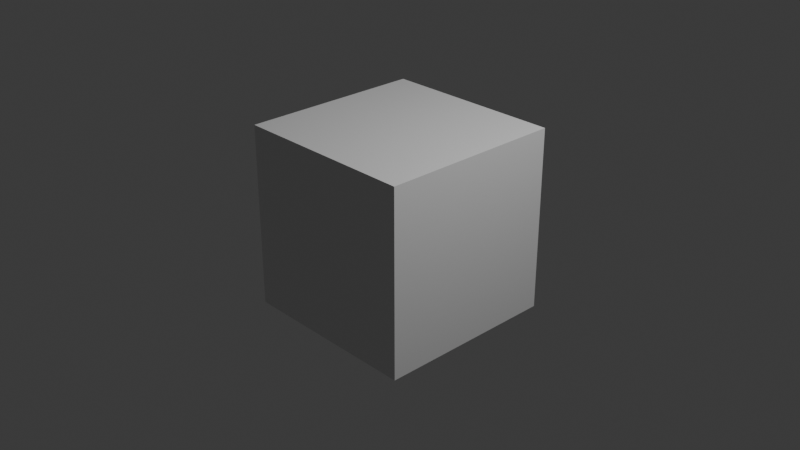 # Source: Untitled.blend  (saved by Blender 4.5.91; exported with 4.5.12 LTS)
import bpy
from mathutils import Matrix  # noqa: F401  (used for matrix-valued properties, if any)

bpy.ops.wm.read_factory_settings(use_empty=True)
scene = bpy.context.scene
scene.name = 'Scene'

# ---- collections
col_collection = bpy.data.collections.new('Collection'); scene.collection.children.link(col_collection)

# ---- materials (node trees are filled in below, after node groups)
mat_material = bpy.data.materials.new('Material')
mat_material.alpha_threshold = 0.0
mat_material.roughness = 0.5
mat_material.line_color = (0.0, 0.0, 0.0, 1.0)

# ---- material node trees
mat_material.use_nodes = True; mat_material.node_tree.nodes.clear()
_N = mat_material.node_tree.nodes; _L = mat_material.node_tree.links
n0 = _N.new('ShaderNodeOutputMaterial'); n0.name = 'Material Output'; n0.location = (200, 100)
n1 = _N.new('ShaderNodeBsdfPrincipled'); n1.name = 'Principled BSDF'; n1.location = (-200, 100)
n1.inputs[3].default_value = 1.45
_L.new(n1.outputs[0], n0.inputs[0])
n0.is_active_output = True

# ---- world
world_world = bpy.data.worlds.new('World'); scene.world = world_world
world_world.use_nodes = True; world_world.node_tree.nodes.clear()
_N = world_world.node_tree.nodes; _L = world_world.node_tree.links
n0 = _N.new('ShaderNodeOutputWorld'); n0.name = 'World Output'; n0.location = (200, 100)
n1 = _N.new('ShaderNodeBackground'); n1.name = 'Background'; n1.location = (-200, 100)
n1.inputs[0].default_value = (0.05088, 0.05088, 0.05088, 1.0)
_L.new(n1.outputs[0], n0.inputs[0])
n0.is_active_output = True
world_world.color = (0.05088, 0.05088, 0.05088)
world_world.sun_shadow_jitter_overblur = 0.0

# ---- cameras
cam_camera = bpy.data.cameras.new('Camera')
cam_camera.clip_end = 100.0
cam_camera.ortho_scale = 7.314

# ---- lights
light_light = bpy.data.lights.new('Light', 'POINT')
light_light.energy = 1000.0
light_light.shadow_soft_size = 0.1

# ---- meshes
me_cube = bpy.data.meshes.new('Cube')
me_cube.from_pydata([(1.0, 1.0, 1.0), (1.0, 1.0, -1.0), (1.0, -1.0, 1.0), (1.0, -1.0, -1.0), (-1.0, 1.0, 1.0), (-1.0, 1.0, -1.0), (-1.0, -1.0, 1.0), (-1.0, -1.0, -1.0)], [], [(0, 4, 6, 2), (3, 2, 6, 7), (7, 6, 4, 5), (5, 1, 3, 7), (1, 0, 2, 3), (5, 4, 0, 1)])
_uv = me_cube.uv_layers.new(name='UVMap')
_uv.uv.foreach_set('vector', [0.625, 0.5, 0.875, 0.5, 0.875, 0.75, 0.625, 0.75, 0.375, 0.75, 0.625, 0.75, 0.625, 1.0, 0.375, 1.0, 0.375, 0.0, 0.625, 0.0, 0.625, 0.25, 0.375, 0.25, 0.125, 0.5, 0.375, 0.5, 0.375, 0.75, 0.125, 0.75, 0.375, 0.5, 0.625, 0.5, 0.625, 0.75, 0.375, 0.75, 0.375, 0.25, 0.625, 0.25, 0.625, 0.5, 0.375, 0.5])
me_cube.materials.append(mat_material)
me_cube.use_mirror_vertex_groups = False
me_cube.update()

# ---- objects
ob_cube = bpy.data.objects.new('Cube', me_cube)
ob_light = bpy.data.objects.new('Light', light_light)
ob_camera = bpy.data.objects.new('Camera', cam_camera)

# ---- transforms, parenting, visibility, modifiers, constraints
ob_cube.location = (0.0, 0.0, 0.0)
ob_cube.lock_rotations_4d = False
ob_cube.empty_display_type = 'ARROWS'
ob_cube.lineart.crease_threshold = 0.0
ob_light.location = (4.076, 1.005, 5.904)
ob_light.rotation_euler = (0.6503, 0.05522, 1.866)
ob_light.scale = (1.0, 1.0, 1.0)
ob_light.lock_rotations_4d = False
ob_light.empty_display_type = 'ARROWS'
ob_light.color = (0.0, 0.0, 0.0, 0.0)
ob_light.lineart.crease_threshold = 0.0
ob_camera.location = (7.359, -6.926, 4.958)
ob_camera.rotation_euler = (1.109, 0.0, 0.8149)
ob_camera.lock_rotations_4d = False
ob_camera.empty_display_type = 'ARROWS'
ob_camera.color = (0.0, 0.0, 0.0, 0.0)
ob_camera.display_type = 'WIRE'
ob_camera.lineart.crease_threshold = 0.0

# ---- collection membership
col_collection.objects.link(ob_cube)
col_collection.objects.link(ob_light)
col_collection.objects.link(ob_camera)

# ---- scene / render settings (as saved in the file)
scene.camera = ob_camera
scene.frame_start = 1; scene.frame_end = 250; scene.frame_set(3)
scene.render.engine = 'BLENDER_EEVEE_NEXT'
bpy.context.view_layer.update()
